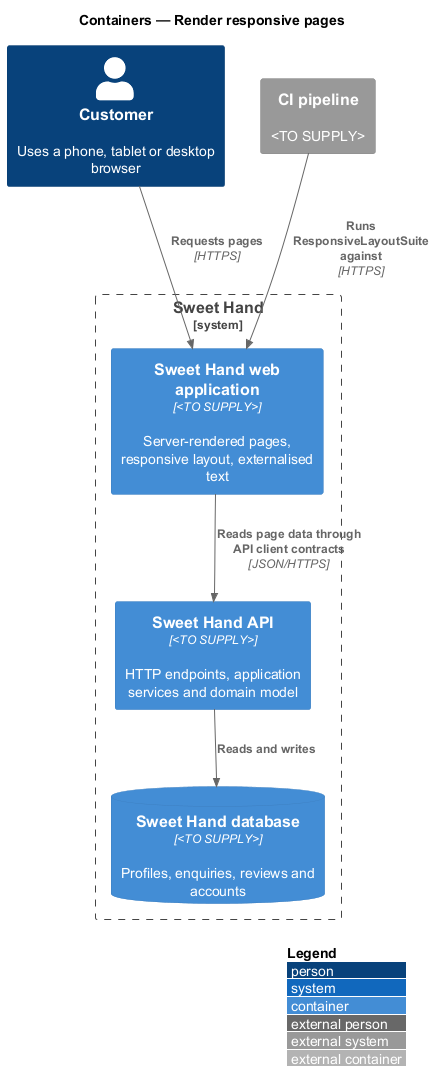

The diagram above was rendered by PlantUML. Its source (embedded in the PNG):
@startuml
!include <C4/C4_Container>
LAYOUT_WITH_LEGEND()
title Containers — Render responsive pages

Person(customer, "Customer", "Uses a phone, tablet or desktop browser")
System_Ext(ci, "CI pipeline", "<TO SUPPLY>")
System_Boundary(sweethand, "Sweet Hand") {
  Container(web, "Sweet Hand web application", "<TO SUPPLY>", "Server-rendered pages, responsive layout, externalised text")
  Container(api, "Sweet Hand API", "<TO SUPPLY>", "HTTP endpoints, application services and domain model")
  ContainerDb(db, "Sweet Hand database", "<TO SUPPLY>", "Profiles, enquiries, reviews and accounts")
}

Rel(customer, web, "Requests pages", "HTTPS")
Rel(web, api, "Reads page data through API client contracts", "JSON/HTTPS")
Rel(api, db, "Reads and writes")
Rel(ci, web, "Runs ResponsiveLayoutSuite against", "HTTPS")
@enduml